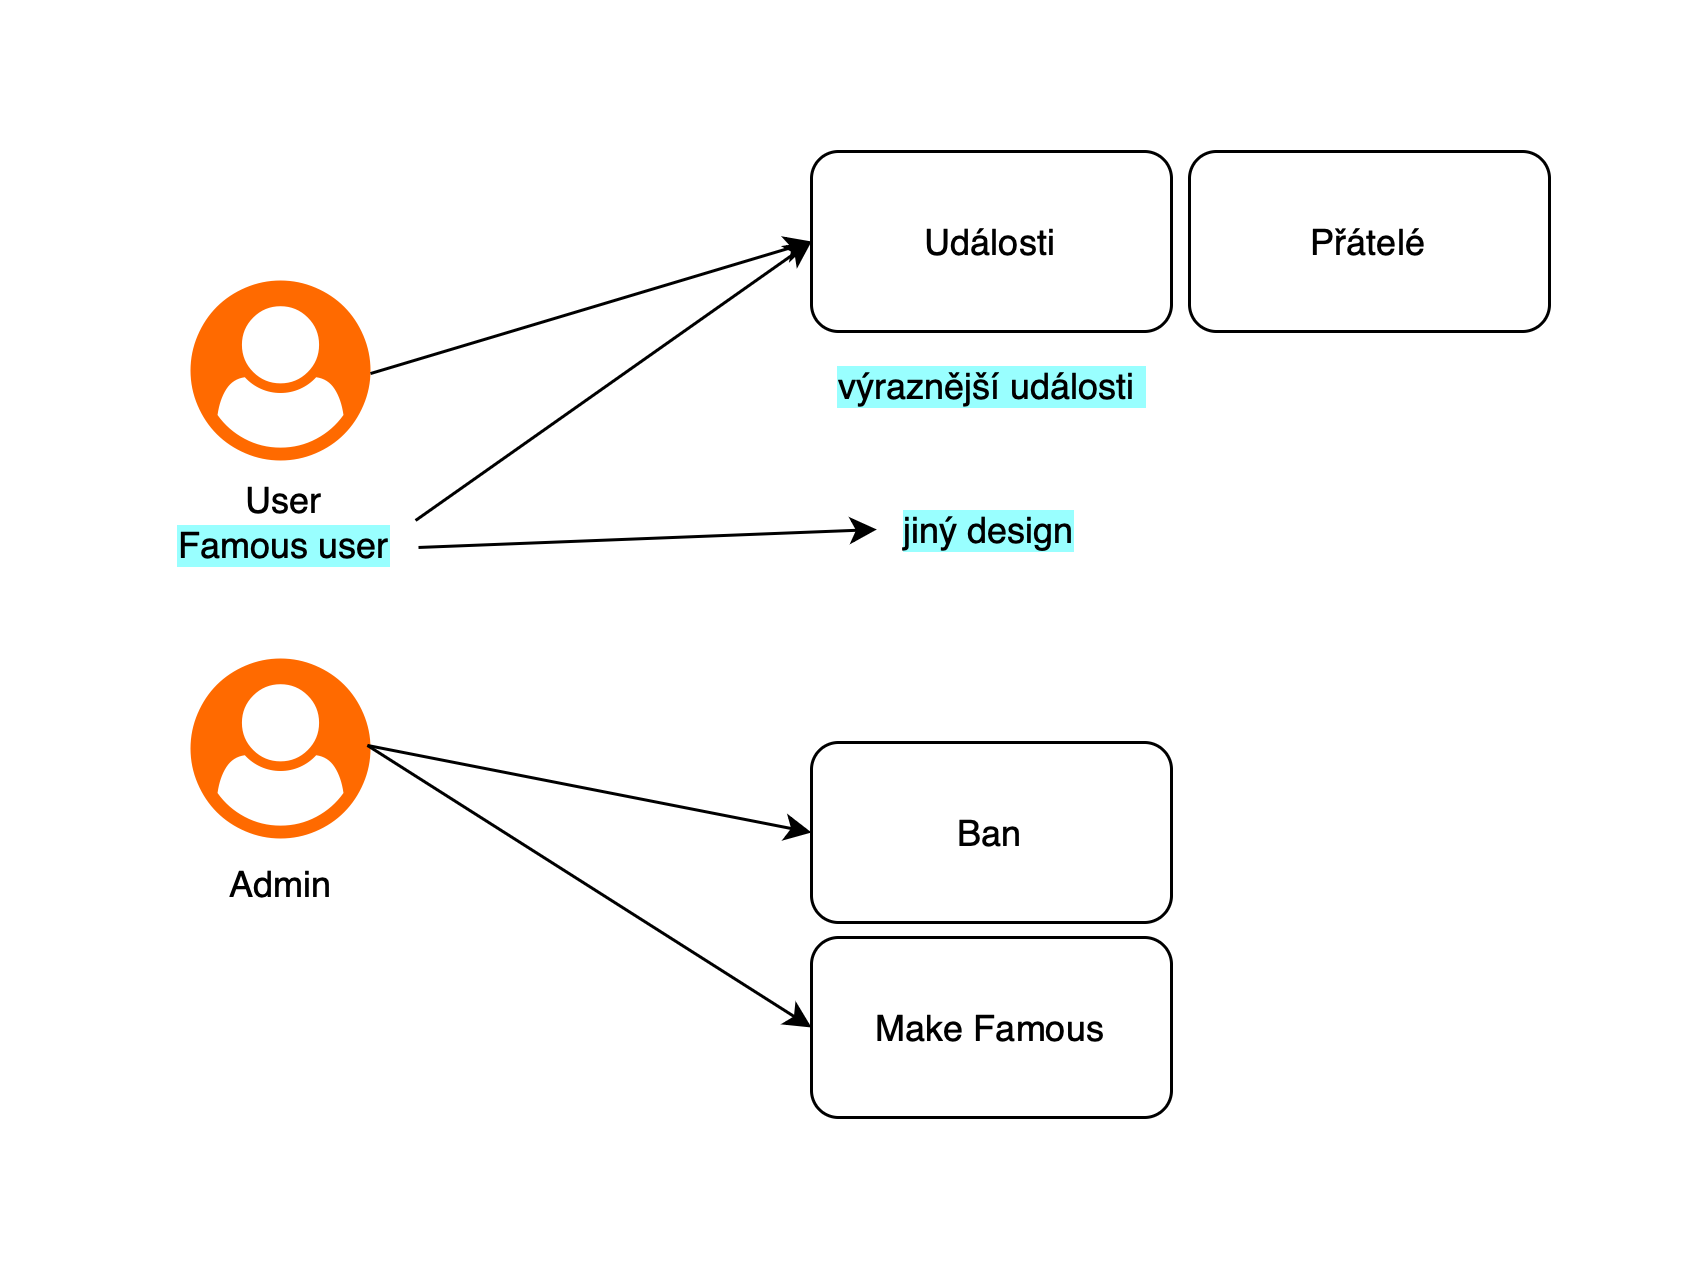

The diagram above was exported from draw.io. Its source (the exported page's mxGraphModel, read from the mxfile embedded in the PNG):
<mxGraphModel dx="1784" dy="667" grid="0" gridSize="10" guides="1" tooltips="1" connect="1" arrows="1" fold="1" page="0" pageScale="1" pageWidth="827" pageHeight="1169" background="none" math="1" shadow="0">
  <root>
    <mxCell id="X5NqExCQtvZxIxQ7pmgY-0" />
    <mxCell id="1" parent="X5NqExCQtvZxIxQ7pmgY-0" />
    <mxCell id="yk-jii39AfzIFWjqwldQ-2" value="" style="points=[];aspect=fixed;html=1;align=center;shadow=0;dashed=0;fillColor=#FF6A00;strokeColor=none;shape=mxgraph.alibaba_cloud.user;" vertex="1" parent="1">
      <mxGeometry x="-725" y="288" width="60" height="60" as="geometry" />
    </mxCell>
    <mxCell id="yk-jii39AfzIFWjqwldQ-6" value="" style="points=[];aspect=fixed;html=1;align=center;shadow=0;dashed=0;fillColor=#FF6A00;strokeColor=none;shape=mxgraph.alibaba_cloud.user;" vertex="1" parent="1">
      <mxGeometry x="-725" y="414" width="60" height="60" as="geometry" />
    </mxCell>
    <mxCell id="yk-jii39AfzIFWjqwldQ-11" value="User" style="text;html=1;align=center;verticalAlign=middle;resizable=0;points=[];autosize=1;strokeColor=none;fillColor=none;" vertex="1" parent="1">
      <mxGeometry x="-716" y="348" width="43" height="26" as="geometry" />
    </mxCell>
    <mxCell id="yk-jii39AfzIFWjqwldQ-12" value="Admin" style="text;html=1;align=center;verticalAlign=middle;resizable=0;points=[];autosize=1;strokeColor=none;fillColor=none;" vertex="1" parent="1">
      <mxGeometry x="-721" y="476" width="52" height="26" as="geometry" />
    </mxCell>
    <mxCell id="yk-jii39AfzIFWjqwldQ-13" value="" style="endArrow=classic;html=1;rounded=0;exitX=1;exitY=0.517;exitDx=0;exitDy=0;exitPerimeter=0;entryX=0;entryY=0.5;entryDx=0;entryDy=0;" edge="1" parent="1" source="yk-jii39AfzIFWjqwldQ-2" target="yk-jii39AfzIFWjqwldQ-14">
      <mxGeometry width="50" height="50" relative="1" as="geometry">
        <mxPoint x="-377" y="516" as="sourcePoint" />
        <mxPoint x="-547" y="274" as="targetPoint" />
      </mxGeometry>
    </mxCell>
    <mxCell id="yk-jii39AfzIFWjqwldQ-14" value="Události" style="rounded=1;whiteSpace=wrap;html=1;" vertex="1" parent="1">
      <mxGeometry x="-518" y="245" width="120" height="60" as="geometry" />
    </mxCell>
    <mxCell id="yk-jii39AfzIFWjqwldQ-15" value="Přátelé" style="rounded=1;whiteSpace=wrap;html=1;" vertex="1" parent="1">
      <mxGeometry x="-392" y="245" width="120" height="60" as="geometry" />
    </mxCell>
    <mxCell id="yk-jii39AfzIFWjqwldQ-16" value="Ban" style="rounded=1;whiteSpace=wrap;html=1;" vertex="1" parent="1">
      <mxGeometry x="-518" y="442" width="120" height="60" as="geometry" />
    </mxCell>
    <mxCell id="yk-jii39AfzIFWjqwldQ-17" value="Make Famous" style="rounded=1;whiteSpace=wrap;html=1;" vertex="1" parent="1">
      <mxGeometry x="-518" y="507" width="120" height="60" as="geometry" />
    </mxCell>
    <mxCell id="yk-jii39AfzIFWjqwldQ-18" value="&lt;span style=&quot;color: rgb(0, 0, 0); background-color: rgb(153, 255, 255);&quot;&gt;Famous user&lt;/span&gt;" style="text;html=1;align=center;verticalAlign=middle;resizable=0;points=[];autosize=1;strokeColor=none;fillColor=none;" vertex="1" parent="1">
      <mxGeometry x="-738.5" y="363" width="88" height="26" as="geometry" />
    </mxCell>
    <mxCell id="yk-jii39AfzIFWjqwldQ-22" value="&lt;span style=&quot;background-color: rgb(153, 255, 255);&quot;&gt;výraznější události&amp;nbsp;&lt;/span&gt;" style="text;html=1;align=center;verticalAlign=middle;resizable=0;points=[];autosize=1;strokeColor=none;fillColor=none;" vertex="1" parent="1">
      <mxGeometry x="-518" y="310" width="120" height="26" as="geometry" />
    </mxCell>
    <mxCell id="yk-jii39AfzIFWjqwldQ-23" value="&lt;span style=&quot;background-color: rgb(153, 255, 255);&quot;&gt;jiný design&lt;/span&gt;" style="text;html=1;align=center;verticalAlign=middle;resizable=0;points=[];autosize=1;strokeColor=none;fillColor=none;" vertex="1" parent="1">
      <mxGeometry x="-497" y="358" width="75" height="26" as="geometry" />
    </mxCell>
    <mxCell id="yk-jii39AfzIFWjqwldQ-24" value="" style="endArrow=classic;html=1;rounded=0;exitX=1.006;exitY=0.192;exitDx=0;exitDy=0;exitPerimeter=0;entryX=0;entryY=0.5;entryDx=0;entryDy=0;" edge="1" parent="1" source="yk-jii39AfzIFWjqwldQ-18" target="yk-jii39AfzIFWjqwldQ-14">
      <mxGeometry width="50" height="50" relative="1" as="geometry">
        <mxPoint x="-655" y="329" as="sourcePoint" />
        <mxPoint x="-537" y="284" as="targetPoint" />
      </mxGeometry>
    </mxCell>
    <mxCell id="yk-jii39AfzIFWjqwldQ-26" value="" style="endArrow=classic;html=1;rounded=0;exitX=1.017;exitY=0.538;exitDx=0;exitDy=0;exitPerimeter=0;entryX=0.01;entryY=0.5;entryDx=0;entryDy=0;entryPerimeter=0;" edge="1" parent="1" source="yk-jii39AfzIFWjqwldQ-18" target="yk-jii39AfzIFWjqwldQ-23">
      <mxGeometry width="50" height="50" relative="1" as="geometry">
        <mxPoint x="-630" y="388" as="sourcePoint" />
        <mxPoint x="-498" y="295" as="targetPoint" />
      </mxGeometry>
    </mxCell>
    <mxCell id="yk-jii39AfzIFWjqwldQ-27" value="" style="endArrow=classic;html=1;rounded=0;exitX=0.983;exitY=0.483;exitDx=0;exitDy=0;exitPerimeter=0;entryX=0;entryY=0.5;entryDx=0;entryDy=0;" edge="1" parent="1" source="yk-jii39AfzIFWjqwldQ-6" target="yk-jii39AfzIFWjqwldQ-16">
      <mxGeometry width="50" height="50" relative="1" as="geometry">
        <mxPoint x="-655" y="329" as="sourcePoint" />
        <mxPoint x="-508" y="285" as="targetPoint" />
      </mxGeometry>
    </mxCell>
    <mxCell id="yk-jii39AfzIFWjqwldQ-28" value="" style="endArrow=classic;html=1;rounded=0;exitX=0.983;exitY=0.483;exitDx=0;exitDy=0;exitPerimeter=0;entryX=0;entryY=0.5;entryDx=0;entryDy=0;" edge="1" parent="1" source="yk-jii39AfzIFWjqwldQ-6" target="yk-jii39AfzIFWjqwldQ-17">
      <mxGeometry width="50" height="50" relative="1" as="geometry">
        <mxPoint x="-645" y="339" as="sourcePoint" />
        <mxPoint x="-498" y="295" as="targetPoint" />
      </mxGeometry>
    </mxCell>
  </root>
</mxGraphModel>